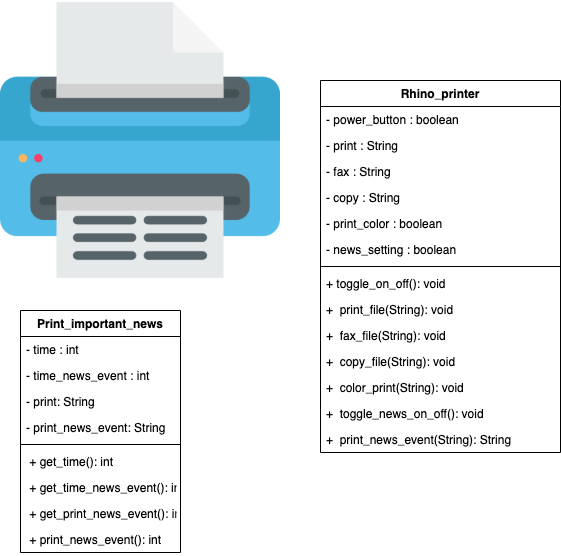

The diagram above was exported from draw.io. Its source (the exported page's mxGraphModel, read from the mxfile embedded in the PNG):
<mxGraphModel dx="669" dy="488" grid="1" gridSize="10" guides="1" tooltips="1" connect="1" arrows="1" fold="1" page="1" pageScale="1" pageWidth="850" pageHeight="1100" math="0" shadow="0">
  <root>
    <mxCell id="0" />
    <mxCell id="1" parent="0" />
    <mxCell id="UADoPiLv2REe8lWnXet4-1" value="" style="shape=image;verticalLabelPosition=bottom;labelBackgroundColor=#ffffff;verticalAlign=top;aspect=fixed;imageAspect=0;image=data:image/png,(base64 omitted: 14900 chars);" vertex="1" parent="1">
      <mxGeometry width="280" height="280" as="geometry" />
    </mxCell>
    <mxCell id="UADoPiLv2REe8lWnXet4-2" value="Rhino_printer" style="swimlane;fontStyle=1;align=center;verticalAlign=top;childLayout=stackLayout;horizontal=1;startSize=26;horizontalStack=0;resizeParent=1;resizeParentMax=0;resizeLast=0;collapsible=1;marginBottom=0;" vertex="1" parent="1">
      <mxGeometry x="320" y="80" width="240" height="372" as="geometry" />
    </mxCell>
    <mxCell id="UADoPiLv2REe8lWnXet4-3" value="- power_button : boolean" style="text;strokeColor=none;fillColor=none;align=left;verticalAlign=top;spacingLeft=4;spacingRight=4;overflow=hidden;rotatable=0;points=[[0,0.5],[1,0.5]];portConstraint=eastwest;" vertex="1" parent="UADoPiLv2REe8lWnXet4-2">
      <mxGeometry y="26" width="240" height="26" as="geometry" />
    </mxCell>
    <mxCell id="UADoPiLv2REe8lWnXet4-6" value="- print : String" style="text;strokeColor=none;fillColor=none;align=left;verticalAlign=top;spacingLeft=4;spacingRight=4;overflow=hidden;rotatable=0;points=[[0,0.5],[1,0.5]];portConstraint=eastwest;" vertex="1" parent="UADoPiLv2REe8lWnXet4-2">
      <mxGeometry y="52" width="240" height="26" as="geometry" />
    </mxCell>
    <mxCell id="UADoPiLv2REe8lWnXet4-9" value="- fax : String" style="text;strokeColor=none;fillColor=none;align=left;verticalAlign=top;spacingLeft=4;spacingRight=4;overflow=hidden;rotatable=0;points=[[0,0.5],[1,0.5]];portConstraint=eastwest;" vertex="1" parent="UADoPiLv2REe8lWnXet4-2">
      <mxGeometry y="78" width="240" height="26" as="geometry" />
    </mxCell>
    <mxCell id="UADoPiLv2REe8lWnXet4-11" value="- copy : String" style="text;strokeColor=none;fillColor=none;align=left;verticalAlign=top;spacingLeft=4;spacingRight=4;overflow=hidden;rotatable=0;points=[[0,0.5],[1,0.5]];portConstraint=eastwest;" vertex="1" parent="UADoPiLv2REe8lWnXet4-2">
      <mxGeometry y="104" width="240" height="26" as="geometry" />
    </mxCell>
    <mxCell id="UADoPiLv2REe8lWnXet4-13" value="- print_color : boolean" style="text;strokeColor=none;fillColor=none;align=left;verticalAlign=top;spacingLeft=4;spacingRight=4;overflow=hidden;rotatable=0;points=[[0,0.5],[1,0.5]];portConstraint=eastwest;" vertex="1" parent="UADoPiLv2REe8lWnXet4-2">
      <mxGeometry y="130" width="240" height="26" as="geometry" />
    </mxCell>
    <mxCell id="UADoPiLv2REe8lWnXet4-16" value="- news_setting : boolean" style="text;strokeColor=none;fillColor=none;align=left;verticalAlign=top;spacingLeft=4;spacingRight=4;overflow=hidden;rotatable=0;points=[[0,0.5],[1,0.5]];portConstraint=eastwest;" vertex="1" parent="UADoPiLv2REe8lWnXet4-2">
      <mxGeometry y="156" width="240" height="26" as="geometry" />
    </mxCell>
    <mxCell id="UADoPiLv2REe8lWnXet4-4" value="" style="line;strokeWidth=1;fillColor=none;align=left;verticalAlign=middle;spacingTop=-1;spacingLeft=3;spacingRight=3;rotatable=0;labelPosition=right;points=[];portConstraint=eastwest;" vertex="1" parent="UADoPiLv2REe8lWnXet4-2">
      <mxGeometry y="182" width="240" height="8" as="geometry" />
    </mxCell>
    <mxCell id="UADoPiLv2REe8lWnXet4-5" value="+ toggle_on_off(): void" style="text;strokeColor=none;fillColor=none;align=left;verticalAlign=top;spacingLeft=4;spacingRight=4;overflow=hidden;rotatable=0;points=[[0,0.5],[1,0.5]];portConstraint=eastwest;" vertex="1" parent="UADoPiLv2REe8lWnXet4-2">
      <mxGeometry y="190" width="240" height="26" as="geometry" />
    </mxCell>
    <mxCell id="UADoPiLv2REe8lWnXet4-8" value="+  print_file(String): void" style="text;strokeColor=none;fillColor=none;align=left;verticalAlign=top;spacingLeft=4;spacingRight=4;overflow=hidden;rotatable=0;points=[[0,0.5],[1,0.5]];portConstraint=eastwest;" vertex="1" parent="UADoPiLv2REe8lWnXet4-2">
      <mxGeometry y="216" width="240" height="26" as="geometry" />
    </mxCell>
    <mxCell id="UADoPiLv2REe8lWnXet4-10" value="+  fax_file(String): void" style="text;strokeColor=none;fillColor=none;align=left;verticalAlign=top;spacingLeft=4;spacingRight=4;overflow=hidden;rotatable=0;points=[[0,0.5],[1,0.5]];portConstraint=eastwest;" vertex="1" parent="UADoPiLv2REe8lWnXet4-2">
      <mxGeometry y="242" width="240" height="26" as="geometry" />
    </mxCell>
    <mxCell id="UADoPiLv2REe8lWnXet4-12" value="+  copy_file(String): void" style="text;strokeColor=none;fillColor=none;align=left;verticalAlign=top;spacingLeft=4;spacingRight=4;overflow=hidden;rotatable=0;points=[[0,0.5],[1,0.5]];portConstraint=eastwest;" vertex="1" parent="UADoPiLv2REe8lWnXet4-2">
      <mxGeometry y="268" width="240" height="26" as="geometry" />
    </mxCell>
    <mxCell id="UADoPiLv2REe8lWnXet4-14" value="+  color_print(String): void" style="text;strokeColor=none;fillColor=none;align=left;verticalAlign=top;spacingLeft=4;spacingRight=4;overflow=hidden;rotatable=0;points=[[0,0.5],[1,0.5]];portConstraint=eastwest;" vertex="1" parent="UADoPiLv2REe8lWnXet4-2">
      <mxGeometry y="294" width="240" height="26" as="geometry" />
    </mxCell>
    <mxCell id="UADoPiLv2REe8lWnXet4-17" value="+  toggle_news_on_off(): void" style="text;strokeColor=none;fillColor=none;align=left;verticalAlign=top;spacingLeft=4;spacingRight=4;overflow=hidden;rotatable=0;points=[[0,0.5],[1,0.5]];portConstraint=eastwest;" vertex="1" parent="UADoPiLv2REe8lWnXet4-2">
      <mxGeometry y="320" width="240" height="26" as="geometry" />
    </mxCell>
    <mxCell id="UADoPiLv2REe8lWnXet4-28" value="+  print_news_event(String): String" style="text;strokeColor=none;fillColor=none;align=left;verticalAlign=top;spacingLeft=4;spacingRight=4;overflow=hidden;rotatable=0;points=[[0,0.5],[1,0.5]];portConstraint=eastwest;" vertex="1" parent="UADoPiLv2REe8lWnXet4-2">
      <mxGeometry y="346" width="240" height="26" as="geometry" />
    </mxCell>
    <mxCell id="UADoPiLv2REe8lWnXet4-18" value="Print_important_news" style="swimlane;fontStyle=1;align=center;verticalAlign=top;childLayout=stackLayout;horizontal=1;startSize=26;horizontalStack=0;resizeParent=1;resizeParentMax=0;resizeLast=0;collapsible=1;marginBottom=0;" vertex="1" parent="1">
      <mxGeometry x="20" y="310" width="160" height="242" as="geometry" />
    </mxCell>
    <mxCell id="UADoPiLv2REe8lWnXet4-19" value="- time : int" style="text;strokeColor=none;fillColor=none;align=left;verticalAlign=top;spacingLeft=4;spacingRight=4;overflow=hidden;rotatable=0;points=[[0,0.5],[1,0.5]];portConstraint=eastwest;" vertex="1" parent="UADoPiLv2REe8lWnXet4-18">
      <mxGeometry y="26" width="160" height="26" as="geometry" />
    </mxCell>
    <mxCell id="UADoPiLv2REe8lWnXet4-22" value="- time_news_event : int" style="text;strokeColor=none;fillColor=none;align=left;verticalAlign=top;spacingLeft=4;spacingRight=4;overflow=hidden;rotatable=0;points=[[0,0.5],[1,0.5]];portConstraint=eastwest;" vertex="1" parent="UADoPiLv2REe8lWnXet4-18">
      <mxGeometry y="52" width="160" height="26" as="geometry" />
    </mxCell>
    <mxCell id="UADoPiLv2REe8lWnXet4-23" value="- print: String" style="text;strokeColor=none;fillColor=none;align=left;verticalAlign=top;spacingLeft=4;spacingRight=4;overflow=hidden;rotatable=0;points=[[0,0.5],[1,0.5]];portConstraint=eastwest;" vertex="1" parent="UADoPiLv2REe8lWnXet4-18">
      <mxGeometry y="78" width="160" height="26" as="geometry" />
    </mxCell>
    <mxCell id="UADoPiLv2REe8lWnXet4-24" value="- print_news_event: String" style="text;strokeColor=none;fillColor=none;align=left;verticalAlign=top;spacingLeft=4;spacingRight=4;overflow=hidden;rotatable=0;points=[[0,0.5],[1,0.5]];portConstraint=eastwest;" vertex="1" parent="UADoPiLv2REe8lWnXet4-18">
      <mxGeometry y="104" width="160" height="26" as="geometry" />
    </mxCell>
    <mxCell id="UADoPiLv2REe8lWnXet4-20" value="" style="line;strokeWidth=1;fillColor=none;align=left;verticalAlign=middle;spacingTop=-1;spacingLeft=3;spacingRight=3;rotatable=0;labelPosition=right;points=[];portConstraint=eastwest;" vertex="1" parent="UADoPiLv2REe8lWnXet4-18">
      <mxGeometry y="130" width="160" height="8" as="geometry" />
    </mxCell>
    <mxCell id="UADoPiLv2REe8lWnXet4-21" value=" + get_time(): int" style="text;strokeColor=none;fillColor=none;align=left;verticalAlign=top;spacingLeft=4;spacingRight=4;overflow=hidden;rotatable=0;points=[[0,0.5],[1,0.5]];portConstraint=eastwest;" vertex="1" parent="UADoPiLv2REe8lWnXet4-18">
      <mxGeometry y="138" width="160" height="26" as="geometry" />
    </mxCell>
    <mxCell id="UADoPiLv2REe8lWnXet4-25" value=" + get_time_news_event(): int" style="text;strokeColor=none;fillColor=none;align=left;verticalAlign=top;spacingLeft=4;spacingRight=4;overflow=hidden;rotatable=0;points=[[0,0.5],[1,0.5]];portConstraint=eastwest;" vertex="1" parent="UADoPiLv2REe8lWnXet4-18">
      <mxGeometry y="164" width="160" height="26" as="geometry" />
    </mxCell>
    <mxCell id="UADoPiLv2REe8lWnXet4-26" value=" + get_print_news_event(): int" style="text;strokeColor=none;fillColor=none;align=left;verticalAlign=top;spacingLeft=4;spacingRight=4;overflow=hidden;rotatable=0;points=[[0,0.5],[1,0.5]];portConstraint=eastwest;" vertex="1" parent="UADoPiLv2REe8lWnXet4-18">
      <mxGeometry y="190" width="160" height="26" as="geometry" />
    </mxCell>
    <mxCell id="UADoPiLv2REe8lWnXet4-27" value=" + print_news_event(): int" style="text;strokeColor=none;fillColor=none;align=left;verticalAlign=top;spacingLeft=4;spacingRight=4;overflow=hidden;rotatable=0;points=[[0,0.5],[1,0.5]];portConstraint=eastwest;" vertex="1" parent="UADoPiLv2REe8lWnXet4-18">
      <mxGeometry y="216" width="160" height="26" as="geometry" />
    </mxCell>
  </root>
</mxGraphModel>